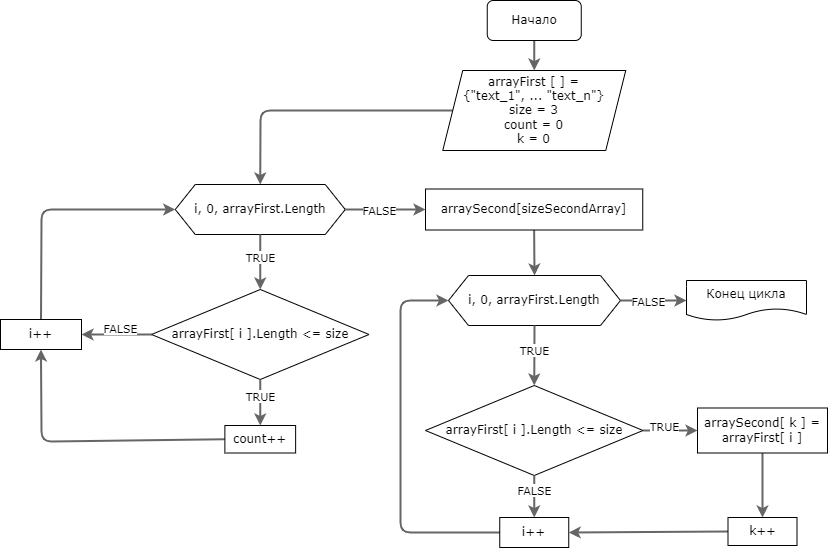

The diagram above was exported from draw.io. Its source (the exported page's mxGraphModel, read from the mxfile embedded in the PNG):
<mxGraphModel dx="1265" dy="486" grid="1" gridSize="10" guides="1" tooltips="1" connect="1" arrows="1" fold="1" page="1" pageScale="1" pageWidth="827" pageHeight="1169" math="0" shadow="0">
  <root>
    <mxCell id="0" />
    <mxCell id="1" parent="0" />
    <mxCell id="4" style="edgeStyle=none;html=1;exitX=0.5;exitY=1;exitDx=0;exitDy=0;entryX=0.5;entryY=0;entryDx=0;entryDy=0;strokeWidth=2;fillColor=#f5f5f5;strokeColor=#666666;gradientColor=#b3b3b3;fontFamily=Verdana;" parent="1" source="2" target="3" edge="1">
      <mxGeometry relative="1" as="geometry" />
    </mxCell>
    <mxCell id="2" value="Начало" style="rounded=1;whiteSpace=wrap;html=1;fontFamily=Verdana;" parent="1" vertex="1">
      <mxGeometry x="486.75" width="94" height="40" as="geometry" />
    </mxCell>
    <mxCell id="36" style="edgeStyle=none;html=1;exitX=0;exitY=0.5;exitDx=0;exitDy=0;entryX=0.5;entryY=0;entryDx=0;entryDy=0;fontFamily=Verdana;strokeWidth=2;fillColor=#f5f5f5;gradientColor=#b3b3b3;strokeColor=#666666;" parent="1" source="3" target="35" edge="1">
      <mxGeometry relative="1" as="geometry">
        <Array as="points">
          <mxPoint x="260" y="110" />
        </Array>
      </mxGeometry>
    </mxCell>
    <mxCell id="3" value="arrayFirst [ ] =&lt;br&gt;{&quot;text_1&quot;, ... &quot;text_n&quot;}&lt;br&gt;size = 3&lt;br&gt;count = 0&lt;br&gt;k = 0" style="shape=parallelogram;perimeter=parallelogramPerimeter;whiteSpace=wrap;html=1;fixedSize=1;fontFamily=Verdana;" parent="1" vertex="1">
      <mxGeometry x="442.25" y="70" width="183" height="80" as="geometry" />
    </mxCell>
    <mxCell id="6" value="i, 0, arrayFirst.Length" style="shape=hexagon;perimeter=hexagonPerimeter2;whiteSpace=wrap;html=1;fixedSize=1;fontFamily=Verdana;" parent="1" vertex="1">
      <mxGeometry x="448" y="275" width="172" height="50" as="geometry" />
    </mxCell>
    <mxCell id="8" value="Конец цикла" style="shape=document;whiteSpace=wrap;html=1;boundedLbl=1;fontFamily=Verdana;" parent="1" vertex="1">
      <mxGeometry x="686" y="280" width="120" height="40" as="geometry" />
    </mxCell>
    <mxCell id="10" value="arrayFirst[ i ].Length &amp;lt;= size" style="rhombus;whiteSpace=wrap;html=1;fontFamily=Verdana;" parent="1" vertex="1">
      <mxGeometry x="425" y="385" width="217.5" height="90" as="geometry" />
    </mxCell>
    <mxCell id="17" value="" style="endArrow=classic;html=1;fontFamily=Verdana;strokeWidth=2;exitX=1;exitY=0.5;exitDx=0;exitDy=0;entryX=0;entryY=0.5;entryDx=0;entryDy=0;fillColor=#f5f5f5;gradientColor=#b3b3b3;strokeColor=#666666;" parent="1" source="6" target="8" edge="1">
      <mxGeometry relative="1" as="geometry">
        <mxPoint x="620" y="345" as="sourcePoint" />
        <mxPoint x="720" y="345" as="targetPoint" />
      </mxGeometry>
    </mxCell>
    <mxCell id="18" value="FALSE" style="edgeLabel;resizable=0;html=1;align=center;verticalAlign=middle;fontFamily=Verdana;" parent="17" connectable="0" vertex="1">
      <mxGeometry relative="1" as="geometry">
        <mxPoint x="-6" as="offset" />
      </mxGeometry>
    </mxCell>
    <mxCell id="19" value="" style="endArrow=classic;html=1;fontFamily=Verdana;strokeWidth=2;entryX=0.5;entryY=0;entryDx=0;entryDy=0;fillColor=#f5f5f5;gradientColor=#b3b3b3;strokeColor=#666666;exitX=0.5;exitY=1;exitDx=0;exitDy=0;" parent="1" source="6" target="10" edge="1">
      <mxGeometry relative="1" as="geometry">
        <mxPoint x="534" y="335" as="sourcePoint" />
        <mxPoint x="650" y="355" as="targetPoint" />
      </mxGeometry>
    </mxCell>
    <mxCell id="20" value="TRUE" style="edgeLabel;resizable=0;html=1;align=center;verticalAlign=middle;fontFamily=Verdana;" parent="19" connectable="0" vertex="1">
      <mxGeometry relative="1" as="geometry">
        <mxPoint y="-5" as="offset" />
      </mxGeometry>
    </mxCell>
    <mxCell id="27" style="edgeStyle=none;html=1;exitX=0.5;exitY=1;exitDx=0;exitDy=0;entryX=0.5;entryY=0;entryDx=0;entryDy=0;fontFamily=Verdana;strokeWidth=2;fillColor=#f5f5f5;gradientColor=#b3b3b3;strokeColor=#666666;" parent="1" source="21" target="26" edge="1">
      <mxGeometry relative="1" as="geometry" />
    </mxCell>
    <mxCell id="21" value="arraySecond[ k ] = arrayFirst[ i ]" style="rounded=0;whiteSpace=wrap;html=1;fontFamily=Verdana;" parent="1" vertex="1">
      <mxGeometry x="697" y="407.5" width="130" height="45" as="geometry" />
    </mxCell>
    <mxCell id="23" value="" style="endArrow=classic;html=1;fontFamily=Verdana;strokeWidth=2;entryX=0;entryY=0.5;entryDx=0;entryDy=0;fillColor=#f5f5f5;gradientColor=#b3b3b3;strokeColor=#666666;exitX=1;exitY=0.5;exitDx=0;exitDy=0;" parent="1" source="10" target="21" edge="1">
      <mxGeometry relative="1" as="geometry">
        <mxPoint x="544" y="335" as="sourcePoint" />
        <mxPoint x="543.75" y="395" as="targetPoint" />
      </mxGeometry>
    </mxCell>
    <mxCell id="24" value="TRUE" style="edgeLabel;resizable=0;html=1;align=center;verticalAlign=middle;fontFamily=Verdana;" parent="23" connectable="0" vertex="1">
      <mxGeometry relative="1" as="geometry">
        <mxPoint x="-6" y="-5" as="offset" />
      </mxGeometry>
    </mxCell>
    <mxCell id="31" style="edgeStyle=none;html=1;exitX=0;exitY=0.5;exitDx=0;exitDy=0;entryX=0;entryY=0.5;entryDx=0;entryDy=0;fontFamily=Verdana;strokeWidth=2;fillColor=#f5f5f5;gradientColor=#b3b3b3;strokeColor=#666666;" parent="1" source="25" target="6" edge="1">
      <mxGeometry relative="1" as="geometry">
        <Array as="points">
          <mxPoint x="400" y="532" />
          <mxPoint x="400" y="300" />
        </Array>
      </mxGeometry>
    </mxCell>
    <mxCell id="25" value="i++" style="rounded=0;whiteSpace=wrap;html=1;fontFamily=Verdana;" parent="1" vertex="1">
      <mxGeometry x="499.25" y="517" width="69" height="30" as="geometry" />
    </mxCell>
    <mxCell id="28" style="edgeStyle=none;html=1;exitX=0;exitY=0.5;exitDx=0;exitDy=0;entryX=1;entryY=0.5;entryDx=0;entryDy=0;fontFamily=Verdana;strokeWidth=2;fillColor=#f5f5f5;gradientColor=#b3b3b3;strokeColor=#666666;" parent="1" source="26" target="25" edge="1">
      <mxGeometry relative="1" as="geometry" />
    </mxCell>
    <mxCell id="26" value="k++" style="rounded=0;whiteSpace=wrap;html=1;fontFamily=Verdana;" parent="1" vertex="1">
      <mxGeometry x="727.5" y="517" width="69" height="28" as="geometry" />
    </mxCell>
    <mxCell id="29" value="" style="endArrow=classic;html=1;fontFamily=Verdana;strokeWidth=2;exitX=0.5;exitY=1;exitDx=0;exitDy=0;entryX=0.5;entryY=0;entryDx=0;entryDy=0;fillColor=#f5f5f5;gradientColor=#b3b3b3;strokeColor=#666666;" parent="1" source="10" target="25" edge="1">
      <mxGeometry relative="1" as="geometry">
        <mxPoint x="280" y="534.5" as="sourcePoint" />
        <mxPoint x="370" y="534.5" as="targetPoint" />
      </mxGeometry>
    </mxCell>
    <mxCell id="30" value="FALSE" style="edgeLabel;resizable=0;html=1;align=center;verticalAlign=middle;fontFamily=Verdana;" parent="29" connectable="0" vertex="1">
      <mxGeometry relative="1" as="geometry">
        <mxPoint y="-7" as="offset" />
      </mxGeometry>
    </mxCell>
    <mxCell id="37" style="edgeStyle=none;html=1;exitX=0.5;exitY=1;exitDx=0;exitDy=0;entryX=0.5;entryY=0;entryDx=0;entryDy=0;fontFamily=Verdana;strokeWidth=2;fillColor=#f5f5f5;gradientColor=#b3b3b3;strokeColor=#666666;" parent="1" source="34" target="6" edge="1">
      <mxGeometry relative="1" as="geometry" />
    </mxCell>
    <mxCell id="34" value="arraySecond[sizeSecondArray]" style="rounded=0;whiteSpace=wrap;html=1;fontFamily=Verdana;" parent="1" vertex="1">
      <mxGeometry x="425" y="188.5" width="217.25" height="41" as="geometry" />
    </mxCell>
    <mxCell id="35" value="&lt;span&gt;i, 0, arrayFirst.Length&lt;/span&gt;" style="shape=hexagon;perimeter=hexagonPerimeter2;whiteSpace=wrap;html=1;fixedSize=1;fontFamily=Verdana;" parent="1" vertex="1">
      <mxGeometry x="174.75" y="184" width="170" height="50" as="geometry" />
    </mxCell>
    <mxCell id="39" value="" style="endArrow=classic;html=1;fontFamily=Verdana;strokeWidth=2;exitX=1;exitY=0.5;exitDx=0;exitDy=0;entryX=0;entryY=0.5;entryDx=0;entryDy=0;fillColor=#f5f5f5;gradientColor=#b3b3b3;strokeColor=#666666;" parent="1" source="35" target="34" edge="1">
      <mxGeometry relative="1" as="geometry">
        <mxPoint x="359" y="219" as="sourcePoint" />
        <mxPoint x="449" y="219" as="targetPoint" />
      </mxGeometry>
    </mxCell>
    <mxCell id="40" value="FALSE" style="edgeLabel;resizable=0;html=1;align=center;verticalAlign=middle;fontFamily=Verdana;" parent="39" connectable="0" vertex="1">
      <mxGeometry relative="1" as="geometry">
        <mxPoint x="-6" as="offset" />
      </mxGeometry>
    </mxCell>
    <mxCell id="42" value="arrayFirst[ i ].Length &amp;lt;= size" style="rhombus;whiteSpace=wrap;html=1;fontFamily=Verdana;" parent="1" vertex="1">
      <mxGeometry x="151" y="289" width="217.5" height="90" as="geometry" />
    </mxCell>
    <mxCell id="44" value="" style="endArrow=classic;html=1;fontFamily=Verdana;strokeWidth=2;entryX=0.5;entryY=0;entryDx=0;entryDy=0;fillColor=#f5f5f5;gradientColor=#b3b3b3;strokeColor=#666666;exitX=0.5;exitY=1;exitDx=0;exitDy=0;" parent="1" source="35" target="42" edge="1">
      <mxGeometry relative="1" as="geometry">
        <mxPoint x="327.25" y="249" as="sourcePoint" />
        <mxPoint x="327" y="309" as="targetPoint" />
      </mxGeometry>
    </mxCell>
    <mxCell id="45" value="TRUE" style="edgeLabel;resizable=0;html=1;align=center;verticalAlign=middle;fontFamily=Verdana;" parent="44" connectable="0" vertex="1">
      <mxGeometry relative="1" as="geometry">
        <mxPoint y="-6" as="offset" />
      </mxGeometry>
    </mxCell>
    <mxCell id="47" style="edgeStyle=none;html=1;exitX=0.5;exitY=0;exitDx=0;exitDy=0;entryX=0;entryY=0.5;entryDx=0;entryDy=0;fontFamily=Verdana;strokeWidth=2;fillColor=#f5f5f5;gradientColor=#b3b3b3;strokeColor=#666666;" parent="1" source="46" target="35" edge="1">
      <mxGeometry relative="1" as="geometry">
        <Array as="points">
          <mxPoint x="41" y="209" />
        </Array>
      </mxGeometry>
    </mxCell>
    <mxCell id="46" value="i++" style="rounded=0;whiteSpace=wrap;html=1;fontFamily=Verdana;" parent="1" vertex="1">
      <mxGeometry y="319" width="81" height="30" as="geometry" />
    </mxCell>
    <mxCell id="48" value="" style="endArrow=classic;html=1;fontFamily=Verdana;strokeWidth=2;exitX=0;exitY=0.5;exitDx=0;exitDy=0;entryX=1;entryY=0.5;entryDx=0;entryDy=0;fillColor=#f5f5f5;gradientColor=#b3b3b3;strokeColor=#666666;" parent="1" source="42" target="46" edge="1">
      <mxGeometry relative="1" as="geometry">
        <mxPoint x="131" y="379" as="sourcePoint" />
        <mxPoint x="131.25" y="424" as="targetPoint" />
      </mxGeometry>
    </mxCell>
    <mxCell id="49" value="FALSE" style="edgeLabel;resizable=0;html=1;align=center;verticalAlign=middle;fontFamily=Verdana;" parent="48" connectable="0" vertex="1">
      <mxGeometry relative="1" as="geometry">
        <mxPoint x="3" y="-7" as="offset" />
      </mxGeometry>
    </mxCell>
    <mxCell id="53" style="edgeStyle=none;html=1;exitX=0;exitY=0.5;exitDx=0;exitDy=0;entryX=0.5;entryY=1;entryDx=0;entryDy=0;fontFamily=Verdana;strokeWidth=2;fillColor=#f5f5f5;gradientColor=#b3b3b3;strokeColor=#666666;" parent="1" source="50" target="46" edge="1">
      <mxGeometry relative="1" as="geometry">
        <Array as="points">
          <mxPoint x="41" y="441" />
        </Array>
      </mxGeometry>
    </mxCell>
    <mxCell id="50" value="count++" style="rounded=0;whiteSpace=wrap;html=1;fontFamily=Verdana;" parent="1" vertex="1">
      <mxGeometry x="224.38" y="425" width="70.75" height="27.5" as="geometry" />
    </mxCell>
    <mxCell id="51" value="" style="endArrow=classic;html=1;fontFamily=Verdana;strokeWidth=2;entryX=0.5;entryY=0;entryDx=0;entryDy=0;fillColor=#f5f5f5;gradientColor=#b3b3b3;strokeColor=#666666;exitX=0.5;exitY=1;exitDx=0;exitDy=0;" parent="1" source="42" target="50" edge="1">
      <mxGeometry relative="1" as="geometry">
        <mxPoint x="340.25" y="385" as="sourcePoint" />
        <mxPoint x="340" y="445" as="targetPoint" />
      </mxGeometry>
    </mxCell>
    <mxCell id="52" value="TRUE" style="edgeLabel;resizable=0;html=1;align=center;verticalAlign=middle;fontFamily=Verdana;" parent="51" connectable="0" vertex="1">
      <mxGeometry relative="1" as="geometry">
        <mxPoint y="-6" as="offset" />
      </mxGeometry>
    </mxCell>
  </root>
</mxGraphModel>